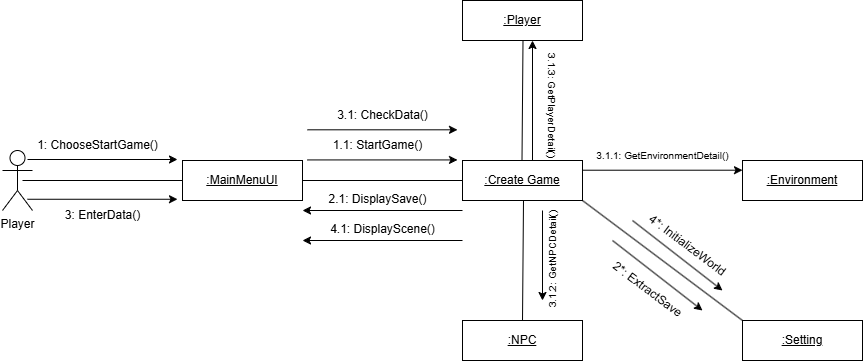

The diagram above was exported from draw.io. Its source (the exported page's mxGraphModel, read from the mxfile embedded in the PNG):
<mxGraphModel dx="1571" dy="796" grid="1" gridSize="10" guides="1" tooltips="1" connect="1" arrows="1" fold="1" page="1" pageScale="1" pageWidth="827" pageHeight="1169" math="0" shadow="0">
  <root>
    <mxCell id="0" />
    <mxCell id="1" parent="0" />
    <mxCell id="2" value="&lt;u&gt;:MainMenuUI&lt;/u&gt;" style="rounded=0;whiteSpace=wrap;html=1;" vertex="1" parent="1">
      <mxGeometry x="-600" y="200" width="120" height="40" as="geometry" />
    </mxCell>
    <mxCell id="3" value="&lt;u&gt;:Create Game&lt;/u&gt;" style="rounded=0;whiteSpace=wrap;html=1;" vertex="1" parent="1">
      <mxGeometry x="-320" y="200" width="120" height="40" as="geometry" />
    </mxCell>
    <mxCell id="4" value="" style="line;strokeWidth=1;fillColor=none;align=left;verticalAlign=middle;spacingTop=-1;spacingLeft=3;spacingRight=3;rotatable=0;labelPosition=right;points=[];portConstraint=eastwest;strokeColor=inherit;" vertex="1" parent="1">
      <mxGeometry x="-760" y="216" width="160" height="8" as="geometry" />
    </mxCell>
    <mxCell id="5" value="" style="line;strokeWidth=1;fillColor=none;align=left;verticalAlign=middle;spacingTop=-1;spacingLeft=3;spacingRight=3;rotatable=0;labelPosition=right;points=[];portConstraint=eastwest;strokeColor=inherit;" vertex="1" parent="1">
      <mxGeometry x="-480" y="216" width="160" height="8" as="geometry" />
    </mxCell>
    <mxCell id="6" value="" style="endArrow=classic;html=1;rounded=0;entryX=0;entryY=0;entryDx=0;entryDy=0;" edge="1" parent="1">
      <mxGeometry width="50" height="50" relative="1" as="geometry">
        <mxPoint x="-755" y="199" as="sourcePoint" />
        <mxPoint x="-605" y="199" as="targetPoint" />
      </mxGeometry>
    </mxCell>
    <mxCell id="7" value="" style="endArrow=classic;html=1;rounded=0;" edge="1" parent="1">
      <mxGeometry width="50" height="50" relative="1" as="geometry">
        <mxPoint x="-320" y="250" as="sourcePoint" />
        <mxPoint x="-480" y="250" as="targetPoint" />
      </mxGeometry>
    </mxCell>
    <mxCell id="8" value="1: ChooseStartGame()" style="text;html=1;align=center;verticalAlign=middle;resizable=0;points=[];autosize=1;strokeColor=none;fillColor=none;" vertex="1" parent="1">
      <mxGeometry x="-755" y="170" width="140" height="30" as="geometry" />
    </mxCell>
    <mxCell id="9" value="" style="endArrow=classic;html=1;rounded=0;entryX=0;entryY=0;entryDx=0;entryDy=0;" edge="1" parent="1">
      <mxGeometry width="50" height="50" relative="1" as="geometry">
        <mxPoint x="-475" y="199.43" as="sourcePoint" />
        <mxPoint x="-325" y="199.43" as="targetPoint" />
      </mxGeometry>
    </mxCell>
    <mxCell id="10" value="1.1: StartGame()" style="text;html=1;align=center;verticalAlign=middle;resizable=0;points=[];autosize=1;strokeColor=none;fillColor=none;" vertex="1" parent="1">
      <mxGeometry x="-460" y="170" width="110" height="30" as="geometry" />
    </mxCell>
    <mxCell id="11" value="&lt;u&gt;:NPC&lt;/u&gt;" style="rounded=0;whiteSpace=wrap;html=1;" vertex="1" parent="1">
      <mxGeometry x="-320" y="360" width="120" height="40" as="geometry" />
    </mxCell>
    <mxCell id="12" value="&lt;u&gt;:Environment&lt;/u&gt;" style="rounded=0;whiteSpace=wrap;html=1;" vertex="1" parent="1">
      <mxGeometry x="-40" y="200" width="120" height="40" as="geometry" />
    </mxCell>
    <mxCell id="13" value="&lt;u&gt;:Setting&lt;/u&gt;" style="rounded=0;whiteSpace=wrap;html=1;" vertex="1" parent="1">
      <mxGeometry x="-40" y="360" width="120" height="40" as="geometry" />
    </mxCell>
    <mxCell id="14" value="&lt;u&gt;:Player&lt;/u&gt;" style="rounded=0;whiteSpace=wrap;html=1;" vertex="1" parent="1">
      <mxGeometry x="-320" y="40" width="120" height="40" as="geometry" />
    </mxCell>
    <mxCell id="15" value="" style="endArrow=none;html=1;rounded=0;exitX=0.5;exitY=0;exitDx=0;exitDy=0;" edge="1" source="11" parent="1">
      <mxGeometry width="50" height="50" relative="1" as="geometry">
        <mxPoint x="-261" y="360" as="sourcePoint" />
        <mxPoint x="-259" y="240" as="targetPoint" />
      </mxGeometry>
    </mxCell>
    <mxCell id="16" value="" style="endArrow=classic;html=1;rounded=0;" edge="1" parent="1">
      <mxGeometry width="50" height="50" relative="1" as="geometry">
        <mxPoint x="-170" y="280" as="sourcePoint" />
        <mxPoint x="-80" y="350" as="targetPoint" />
      </mxGeometry>
    </mxCell>
    <mxCell id="17" value="2.1: DisplaySave()" style="text;html=1;align=center;verticalAlign=middle;resizable=0;points=[];autosize=1;strokeColor=none;fillColor=none;" vertex="1" parent="1">
      <mxGeometry x="-465" y="224" width="120" height="30" as="geometry" />
    </mxCell>
    <mxCell id="18" value="" style="endArrow=classic;html=1;rounded=0;entryX=0;entryY=0;entryDx=0;entryDy=0;" edge="1" parent="1">
      <mxGeometry width="50" height="50" relative="1" as="geometry">
        <mxPoint x="-755" y="238.76" as="sourcePoint" />
        <mxPoint x="-605" y="238.76" as="targetPoint" />
      </mxGeometry>
    </mxCell>
    <mxCell id="19" value="3: EnterData()" style="text;html=1;align=center;verticalAlign=middle;resizable=0;points=[];autosize=1;strokeColor=none;fillColor=none;" vertex="1" parent="1">
      <mxGeometry x="-730" y="240" width="100" height="30" as="geometry" />
    </mxCell>
    <mxCell id="20" value="" style="endArrow=classic;html=1;rounded=0;entryX=0;entryY=0;entryDx=0;entryDy=0;" edge="1" parent="1">
      <mxGeometry width="50" height="50" relative="1" as="geometry">
        <mxPoint x="-475" y="169.31" as="sourcePoint" />
        <mxPoint x="-325" y="169.31" as="targetPoint" />
      </mxGeometry>
    </mxCell>
    <mxCell id="21" value="3.1: CheckData()" style="text;html=1;align=center;verticalAlign=middle;resizable=0;points=[];autosize=1;strokeColor=none;fillColor=none;" vertex="1" parent="1">
      <mxGeometry x="-455" y="140" width="110" height="30" as="geometry" />
    </mxCell>
    <mxCell id="22" value="" style="endArrow=classic;html=1;rounded=0;entryX=0;entryY=0.5;entryDx=0;entryDy=0;exitX=1;exitY=0.5;exitDx=0;exitDy=0;" edge="1" parent="1">
      <mxGeometry width="50" height="50" relative="1" as="geometry">
        <mxPoint x="-200" y="209.71" as="sourcePoint" />
        <mxPoint x="-40" y="209.71" as="targetPoint" />
      </mxGeometry>
    </mxCell>
    <mxCell id="23" value="&lt;font style=&quot;font-size: 10px;&quot;&gt;3.1.1: GetEnvironmentDetail()&lt;/font&gt;" style="text;html=1;align=center;verticalAlign=middle;resizable=0;points=[];autosize=1;strokeColor=none;fillColor=none;rotation=0;" vertex="1" parent="1">
      <mxGeometry x="-200" y="180" width="160" height="30" as="geometry" />
    </mxCell>
    <mxCell id="24" value="&lt;font style=&quot;font-size: 10px;&quot;&gt;3.1.2: GetNPCDetail()&lt;/font&gt;" style="text;html=1;align=center;verticalAlign=middle;resizable=0;points=[];autosize=1;strokeColor=none;fillColor=none;rotation=-90;" vertex="1" parent="1">
      <mxGeometry x="-290" y="284" width="120" height="30" as="geometry" />
    </mxCell>
    <mxCell id="25" value="" style="endArrow=classic;html=1;rounded=0;" edge="1" parent="1">
      <mxGeometry width="50" height="50" relative="1" as="geometry">
        <mxPoint x="-240" y="250" as="sourcePoint" />
        <mxPoint x="-240" y="340" as="targetPoint" />
      </mxGeometry>
    </mxCell>
    <mxCell id="26" value="" style="endArrow=classic;html=1;rounded=0;entryX=0.5;entryY=1;entryDx=0;entryDy=0;exitX=0.5;exitY=0;exitDx=0;exitDy=0;" edge="1" parent="1">
      <mxGeometry width="50" height="50" relative="1" as="geometry">
        <mxPoint x="-250" y="200" as="sourcePoint" />
        <mxPoint x="-250" y="80" as="targetPoint" />
      </mxGeometry>
    </mxCell>
    <mxCell id="27" value="&lt;font style=&quot;font-size: 10px;&quot;&gt;3.1.3: GetPlayerDetail()&lt;/font&gt;" style="text;html=1;align=center;verticalAlign=middle;resizable=0;points=[];autosize=1;strokeColor=none;fillColor=none;rotation=90;" vertex="1" parent="1">
      <mxGeometry x="-295" y="130" width="130" height="30" as="geometry" />
    </mxCell>
    <mxCell id="28" value="" style="endArrow=classic;html=1;rounded=0;" edge="1" parent="1">
      <mxGeometry width="50" height="50" relative="1" as="geometry">
        <mxPoint x="-150" y="260" as="sourcePoint" />
        <mxPoint x="-60" y="330" as="targetPoint" />
      </mxGeometry>
    </mxCell>
    <mxCell id="29" value="4*: InitializeWorld" style="text;html=1;align=center;verticalAlign=middle;resizable=0;points=[];autosize=1;strokeColor=none;fillColor=none;rotation=37;" vertex="1" parent="1">
      <mxGeometry x="-155" y="270" width="120" height="30" as="geometry" />
    </mxCell>
    <mxCell id="30" value="4.1: DisplayScene()" style="text;html=1;align=center;verticalAlign=middle;resizable=0;points=[];autosize=1;strokeColor=none;fillColor=none;rotation=0;" vertex="1" parent="1">
      <mxGeometry x="-465" y="254" width="130" height="30" as="geometry" />
    </mxCell>
    <mxCell id="31" value="" style="endArrow=classic;html=1;rounded=0;" edge="1" parent="1">
      <mxGeometry width="50" height="50" relative="1" as="geometry">
        <mxPoint x="-320" y="280" as="sourcePoint" />
        <mxPoint x="-480" y="280" as="targetPoint" />
      </mxGeometry>
    </mxCell>
    <mxCell id="32" value="" style="endArrow=none;html=1;rounded=0;exitX=1;exitY=1;exitDx=0;exitDy=0;entryX=0;entryY=0;entryDx=0;entryDy=0;" edge="1" source="3" target="13" parent="1">
      <mxGeometry width="50" height="50" relative="1" as="geometry">
        <mxPoint x="-150" y="320" as="sourcePoint" />
        <mxPoint x="-100" y="270" as="targetPoint" />
      </mxGeometry>
    </mxCell>
    <mxCell id="33" value="2*: ExtractSave" style="text;html=1;align=center;verticalAlign=middle;resizable=0;points=[];autosize=1;strokeColor=none;fillColor=none;rotation=37;" vertex="1" parent="1">
      <mxGeometry x="-190" y="314" width="110" height="30" as="geometry" />
    </mxCell>
    <mxCell id="34" value="Player" style="shape=umlActor;verticalLabelPosition=bottom;verticalAlign=top;html=1;" vertex="1" parent="1">
      <mxGeometry x="-780" y="190" width="30" height="60" as="geometry" />
    </mxCell>
    <mxCell id="35" value="" style="endArrow=none;html=1;rounded=0;exitX=0.5;exitY=0;exitDx=0;exitDy=0;" edge="1" parent="1">
      <mxGeometry width="50" height="50" relative="1" as="geometry">
        <mxPoint x="-260.5" y="200" as="sourcePoint" />
        <mxPoint x="-259.5" y="80" as="targetPoint" />
      </mxGeometry>
    </mxCell>
  </root>
</mxGraphModel>